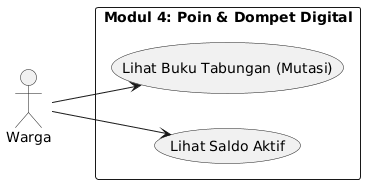

The diagram above was rendered by PlantUML. Its source (embedded in the PNG):
@startuml
left to right direction
skinparam packageStyle rectangle

actor "Warga" as Warga

rectangle "Modul 4: Poin & Dompet Digital" {
  usecase "Lihat Saldo Aktif" as UC_Saldo
  usecase "Lihat Buku Tabungan (Mutasi)" as UC_Passbook
}

Warga --> UC_Saldo
Warga --> UC_Passbook
@enduml